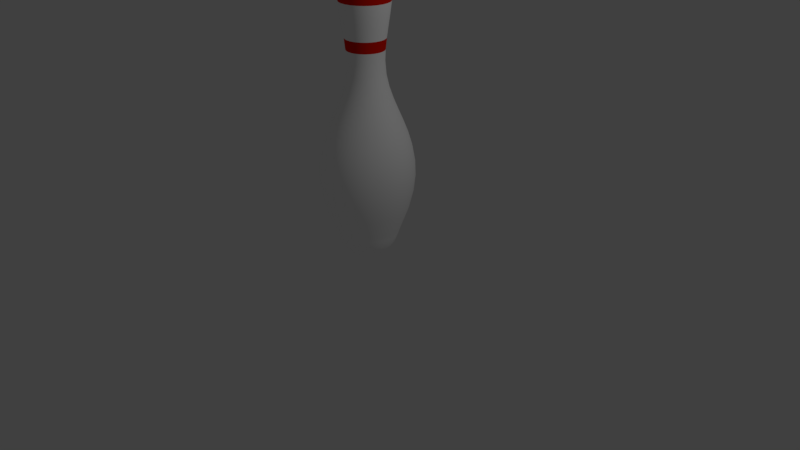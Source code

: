 # Source: BowlingPin.blend  (saved by Blender 2.78.0; exported with 4.5.12 LTS)
import bpy
from mathutils import Matrix  # noqa: F401  (used for matrix-valued properties, if any)

bpy.ops.wm.read_factory_settings(use_empty=True)
scene = bpy.context.scene
scene.name = 'Scene'

# ---- collections
col_collection_1 = bpy.data.collections.new('Collection 1'); scene.collection.children.link(col_collection_1)

# ---- materials (node trees are filled in below, after node groups)
mat_pin_stripe = bpy.data.materials.new('Pin Stripe')
mat_pin_stripe.alpha_threshold = 0.0
mat_pin_stripe.use_transparent_shadow = False
mat_pin_stripe.diffuse_color = (1.0, 1.0, 1.0, 1.0)
mat_pin_stripe.roughness = 0.5
mat_stripe = bpy.data.materials.new('Stripe')
mat_stripe.alpha_threshold = 0.0
mat_stripe.use_transparent_shadow = False
mat_stripe.diffuse_color = (0.8, 0.008822, 0.0, 1.0)
mat_stripe.roughness = 0.5

# ---- material node trees

# ---- world
world_world = bpy.data.worlds.new('World'); scene.world = world_world
world_world.color = (0.05088, 0.05088, 0.05088)
world_world.use_sun_shadow = False
world_world.sun_shadow_jitter_overblur = 0.0
world_world.cycles.sampling_method = 'MANUAL'

# ---- cameras
cam_camera = bpy.data.cameras.new('Camera')
cam_camera.clip_end = 100.0
cam_camera.lens = 35.0
cam_camera.sensor_width = 32.0
cam_camera.sensor_height = 18.0
cam_camera.ortho_scale = 7.314
cam_camera.dof.focus_distance = 0.0
cam_camera.dof.aperture_fstop = 128.0

# ---- lights
light_lamp = bpy.data.lights.new('Lamp', 'POINT')
light_lamp.transmission_factor = 0.0
light_lamp.cutoff_distance = 30.0
light_lamp.energy = 100.0
light_lamp.shadow_buffer_clip_start = 1.001
light_lamp.shadow_soft_size = 0.1
light_lamp.shadow_maximum_resolution = 0.006
light_lamp.use_absolute_resolution = True

# ---- meshes
me_mesh = bpy.data.meshes.new('Mesh')
me_mesh.from_pydata([(0.5666, -0.7749, -4.257e-07), (0.589, -0.5657, -4.331e-07), (0.5045, -0.05178, -4.525e-07), (0.3266, 0.3828, -4.659e-07), (0.2683, 1.262, -4.761e-07), (0.2072, 2.072, -5.03e-07), (0.1197, 2.121, -5.051e-07), (0.07085, -1.657, -0.01819), (0.1324, -1.644, -0.03401), (0.1855, -1.62, -0.04763), (0.2307, -1.587, -0.05923), (0.2687, -1.548, -0.069), (0.3004, -1.504, -0.07712), (0.3263, -1.458, -0.08378), (0.3472, -1.412, -0.08914), (0.3638, -1.368, -0.0934), (0.3767, -1.33, -0.09673), (0.3868, -1.298, -0.09932), (0.3947, -1.276, -0.1014), (0.4922, -1.01, -0.1264), (0.5488, -0.7749, -0.1409), (0.5705, -0.5657, -0.1465), (0.5636, -0.3784, -0.1447), (0.5342, -0.2085, -0.1372), (0.4887, -0.05178, -0.1255), (0.433, 0.09612, -0.1112), (0.3735, 0.2395, -0.0959), (0.3163, 0.3828, -0.08122), (0.2676, 0.5303, -0.06871), (0.2336, 0.6864, -0.05997), (0.2204, 0.8552, -0.0566), (0.2258, 0.9843, -0.05799), (0.2403, 1.121, -0.06171), (0.2599, 1.262, -0.06673), (0.2805, 1.403, -0.07202), (0.2981, 1.542, -0.07655), (0.3087, 1.674, -0.07927), (0.3083, 1.797, -0.07917), (0.2929, 1.906, -0.07519), (0.2583, 1.999, -0.06632), (0.2007, 2.072, -0.05152), (0.1159, 2.121, -0.02976), (0.0641, -1.657, -0.03524), (0.1198, -1.644, -0.06588), (0.1678, -1.62, -0.09226), (0.2087, -1.587, -0.1147), (0.2431, -1.548, -0.1337), (0.2718, -1.504, -0.1494), (0.2952, -1.458, -0.1623), (0.3141, -1.412, -0.1727), (0.3291, -1.368, -0.1809), (0.3409, -1.33, -0.1874), (0.35, -1.298, -0.1924), (0.3571, -1.276, -0.1963), (0.4453, -1.01, -0.2448), (0.4965, -0.7749, -0.2729), (0.5161, -0.5657, -0.2837), (0.5099, -0.3784, -0.2803), (0.4833, -0.2085, -0.2657), (0.4421, -0.05178, -0.243), (0.3918, 0.09612, -0.2154), (0.3379, 0.2395, -0.1858), (0.2862, 0.3828, -0.1573), (0.2421, 0.5303, -0.1331), (0.2113, 0.6864, -0.1162), (0.1994, 0.8552, -0.1096), (0.2043, 0.9843, -0.1123), (0.2174, 1.121, -0.1195), (0.2351, 1.262, -0.1293), (0.2538, 1.403, -0.1395), (0.2697, 1.542, -0.1483), (0.2793, 1.674, -0.1536), (0.279, 1.797, -0.1534), (0.265, 1.906, -0.1457), (0.2337, 1.999, -0.1285), (0.1816, 2.072, -0.09981), (0.1049, 2.121, -0.05765), (0.05333, -1.657, -0.05008), (0.09968, -1.644, -0.09361), (0.1396, -1.62, -0.1311), (0.1736, -1.587, -0.163), (0.2023, -1.548, -0.1899), (0.2261, -1.504, -0.2123), (0.2456, -1.458, -0.2306), (0.2613, -1.412, -0.2454), (0.2738, -1.368, -0.2571), (0.2835, -1.33, -0.2663), (0.2911, -1.298, -0.2734), (0.2971, -1.276, -0.279), (0.3705, -1.01, -0.3479), (0.413, -0.7749, -0.3878), (0.4293, -0.5657, -0.4032), (0.4241, -0.3784, -0.3983), (0.4021, -0.2085, -0.3776), (0.3678, -0.05178, -0.3454), (0.3259, 0.09612, -0.306), (0.2811, 0.2395, -0.264), (0.2381, 0.3828, -0.2236), (0.2014, 0.5303, -0.1891), (0.1758, 0.6864, -0.1651), (0.1659, 0.8552, -0.1558), (0.17, 0.9843, -0.1596), (0.1809, 1.121, -0.1699), (0.1956, 1.262, -0.1837), (0.2111, 1.403, -0.1983), (0.2244, 1.542, -0.2107), (0.2324, 1.674, -0.2182), (0.2321, 1.797, -0.2179), (0.2204, 1.906, -0.207), (0.1944, 1.999, -0.1826), (0.151, 2.072, -0.1418), (0.08723, 2.121, -0.08192), (0.0392, -1.657, -0.06176), (0.07327, -1.644, -0.1155), (0.1026, -1.62, -0.1617), (0.1276, -1.587, -0.2011), (0.1487, -1.548, -0.2343), (0.1662, -1.504, -0.2618), (0.1805, -1.458, -0.2844), (0.1921, -1.412, -0.3026), (0.2012, -1.368, -0.3171), (0.2084, -1.33, -0.3284), (0.214, -1.298, -0.3372), (0.2184, -1.276, -0.3441), (0.2723, -1.01, -0.4291), (0.3036, -0.7749, -0.4784), (0.3156, -0.5657, -0.4973), (0.3118, -0.3784, -0.4913), (0.2955, -0.2085, -0.4657), (0.2703, -0.05178, -0.426), (0.2396, 0.09612, -0.3775), (0.2066, 0.2395, -0.3256), (0.175, 0.3828, -0.2757), (0.148, 0.5303, -0.2333), (0.1292, 0.6864, -0.2036), (0.1219, 0.8552, -0.1921), (0.1249, 0.9843, -0.1969), (0.133, 1.121, -0.2095), (0.1438, 1.262, -0.2266), (0.1552, 1.403, -0.2445), (0.1649, 1.542, -0.2599), (0.1708, 1.674, -0.2691), (0.1706, 1.797, -0.2688), (0.162, 1.906, -0.2553), (0.1429, 1.999, -0.2252), (0.111, 2.072, -0.1749), (0.06412, 2.121, -0.101), (0.02261, -1.657, -0.06957), (0.04226, -1.644, -0.1301), (0.05918, -1.62, -0.1821), (0.0736, -1.587, -0.2265), (0.08574, -1.548, -0.2639), (0.09583, -1.504, -0.2949), (0.1041, -1.458, -0.3204), (0.1108, -1.412, -0.3409), (0.1161, -1.368, -0.3572), (0.1202, -1.33, -0.3699), (0.1234, -1.298, -0.3798), (0.1259, -1.276, -0.3876), (0.157, -1.01, -0.4833), (0.1751, -0.7749, -0.5388), (0.182, -0.5657, -0.5601), (0.1798, -0.3784, -0.5534), (0.1704, -0.2085, -0.5246), (0.1559, -0.05178, -0.4798), (0.1382, 0.09612, -0.4252), (0.1192, 0.2395, -0.3668), (0.1009, 0.3828, -0.3106), (0.08538, 0.5303, -0.2628), (0.07452, 0.6864, -0.2294), (0.07032, 0.8552, -0.2164), (0.07205, 0.9843, -0.2218), (0.07668, 1.121, -0.236), (0.08292, 1.262, -0.2552), (0.08949, 1.403, -0.2754), (0.09511, 1.542, -0.2927), (0.0985, 1.674, -0.3032), (0.09837, 1.797, -0.3027), (0.09343, 1.906, -0.2876), (0.08241, 1.999, -0.2536), (0.06402, 2.072, -0.197), (0.03698, 2.121, -0.1138), (0.004593, -1.657, -0.07301), (0.008586, -1.644, -0.1365), (0.01202, -1.62, -0.1911), (0.01495, -1.587, -0.2377), (0.01742, -1.548, -0.2769), (0.01947, -1.504, -0.3095), (0.02115, -1.458, -0.3362), (0.02251, -1.412, -0.3577), (0.02358, -1.368, -0.3748), (0.02442, -1.33, -0.3882), (0.02508, -1.298, -0.3986), (0.02559, -1.276, -0.4067), (0.03191, -1.01, -0.5072), (0.03557, -0.7749, -0.5654), (0.03698, -0.5657, -0.5878), (0.03653, -0.3784, -0.5807), (0.03463, -0.2085, -0.5505), (0.03168, -0.05178, -0.5035), (0.02807, 0.09612, -0.4462), (0.02421, 0.2395, -0.3849), (0.02051, 0.3828, -0.3259), (0.01735, 0.5303, -0.2757), (0.01514, 0.6864, -0.2407), (0.01429, 0.8552, -0.2271), (0.01464, 0.9843, -0.2327), (0.01558, 1.121, -0.2476), (0.01685, 1.262, -0.2678), (0.01818, 1.403, -0.289), (0.01933, 1.542, -0.3072), (0.02001, 1.674, -0.3181), (0.01999, 1.797, -0.3177), (0.01898, 1.906, -0.3018), (0.01675, 1.999, -0.2662), (0.01301, 2.072, -0.2068), (0.007514, 2.121, -0.1194), (-3.459e-08, -1.656, 2.531e-07), (-0.01371, -1.657, -0.07186), (-0.02562, -1.644, -0.1343), (-0.03588, -1.62, -0.1881), (-0.04463, -1.587, -0.234), (-0.05199, -1.548, -0.2725), (-0.05811, -1.504, -0.3046), (-0.06312, -1.458, -0.3309), (-0.06717, -1.412, -0.3521), (-0.07037, -1.368, -0.3689), (-0.07289, -1.33, -0.3821), (-0.07484, -1.298, -0.3923), (-0.07637, -1.276, -0.4003), (-0.09523, -1.01, -0.4992), (-0.1062, -0.7749, -0.5565), (-0.1104, -0.5657, -0.5785), (-0.109, -0.3784, -0.5715), (-0.1034, -0.2085, -0.5418), (-0.09454, -0.05178, -0.4956), (-0.08377, 0.09612, -0.4391), (-0.07226, 0.2395, -0.3788), (-0.06119, 0.3828, -0.3208), (-0.05177, 0.5303, -0.2714), (-0.04519, 0.6864, -0.2369), (-0.04264, 0.8552, -0.2235), (-0.04369, 0.9843, -0.229), (-0.0465, 1.121, -0.2437), (-0.05028, 1.262, -0.2636), (-0.05427, 1.403, -0.2845), (-0.05768, 1.542, -0.3023), (-0.05973, 1.674, -0.3131), (-0.05965, 1.797, -0.3127), (-0.05666, 1.906, -0.297), (-0.04997, 1.999, -0.262), (-0.03882, 2.072, -0.2035), (-0.02242, 2.121, -0.1175), (-0.03115, -1.657, -0.06619), (-0.05822, -1.644, -0.1237), (-0.08154, -1.62, -0.1733), (-0.1014, -1.587, -0.2155), (-0.1181, -1.548, -0.2511), (-0.132, -1.504, -0.2806), (-0.1434, -1.458, -0.3048), (-0.1526, -1.412, -0.3243), (-0.1599, -1.368, -0.3398), (-0.1656, -1.33, -0.3519), (-0.1701, -1.298, -0.3614), (-0.1735, -1.276, -0.3688), (-0.2164, -1.01, -0.4598), (-0.2412, -0.7749, -0.5126), (-0.2508, -0.5657, -0.5329), (-0.2477, -0.3784, -0.5265), (-0.2348, -0.2085, -0.4991), (-0.2148, -0.05178, -0.4565), (-0.1904, 0.09612, -0.4045), (-0.1642, 0.2395, -0.3489), (-0.139, 0.3828, -0.2955), (-0.1176, 0.5303, -0.25), (-0.1027, 0.6864, -0.2182), (-0.0969, 0.8552, -0.2059), (-0.09928, 0.9843, -0.211), (-0.1057, 1.121, -0.2245), (-0.1143, 1.262, -0.2428), (-0.1233, 1.403, -0.262), (-0.1311, 1.542, -0.2785), (-0.1357, 1.674, -0.2884), (-0.1355, 1.797, -0.288), (-0.1287, 1.906, -0.2736), (-0.1136, 1.999, -0.2413), (-0.08821, 2.072, -0.1875), (-0.05095, 2.121, -0.1083), (-0.04663, -1.657, -0.05636), (-0.08716, -1.644, -0.1054), (-0.1221, -1.62, -0.1476), (-0.1518, -1.587, -0.1835), (-0.1769, -1.548, -0.2138), (-0.1977, -1.504, -0.239), (-0.2147, -1.458, -0.2596), (-0.2285, -1.412, -0.2762), (-0.2394, -1.368, -0.2894), (-0.2479, -1.33, -0.2997), (-0.2546, -1.298, -0.3077), (-0.2598, -1.276, -0.314), (-0.3239, -1.01, -0.3916), (-0.3611, -0.7749, -0.4365), (-0.3754, -0.5657, -0.4538), (-0.3709, -0.3784, -0.4483), (-0.3516, -0.2085, -0.425), (-0.3216, -0.05178, -0.3887), (-0.285, 0.09612, -0.3445), (-0.2458, 0.2395, -0.2971), (-0.2082, 0.3828, -0.2516), (-0.1761, 0.5303, -0.2129), (-0.1537, 0.6864, -0.1858), (-0.1451, 0.8552, -0.1753), (-0.1486, 0.9843, -0.1797), (-0.1582, 1.121, -0.1912), (-0.171, 1.262, -0.2068), (-0.1846, 1.403, -0.2231), (-0.1962, 1.542, -0.2372), (-0.2032, 1.674, -0.2456), (-0.2029, 1.797, -0.2453), (-0.1927, 1.906, -0.233), (-0.17, 1.999, -0.2055), (-0.1321, 2.072, -0.1596), (-0.07628, 2.121, -0.09221), (-3.459e-08, 2.144, -5.069e-07), (-0.05918, -1.657, -0.043), (-0.1106, -1.644, -0.08038), (-0.1549, -1.62, -0.1126), (-0.1927, -1.587, -0.14), (-0.2245, -1.548, -0.1631), (-0.2509, -1.504, -0.1823), (-0.2725, -1.458, -0.198), (-0.29, -1.412, -0.2107), (-0.3038, -1.368, -0.2207), (-0.3147, -1.33, -0.2286), (-0.3231, -1.298, -0.2348), (-0.3297, -1.276, -0.2395), (-0.4111, -1.01, -0.2987), (-0.4584, -0.7749, -0.333), (-0.4765, -0.5657, -0.3462), (-0.4707, -0.3784, -0.342), (-0.4462, -0.2085, -0.3242), (-0.4082, -0.05178, -0.2965), (-0.3617, 0.09612, -0.2628), (-0.312, 0.2395, -0.2267), (-0.2642, 0.3828, -0.192), (-0.2235, 0.5303, -0.1624), (-0.1951, 0.6864, -0.1417), (-0.1841, 0.8552, -0.1338), (-0.1886, 0.9843, -0.137), (-0.2007, 1.121, -0.1459), (-0.2171, 1.262, -0.1577), (-0.2343, 1.403, -0.1702), (-0.249, 1.542, -0.1809), (-0.2579, 1.674, -0.1874), (-0.2575, 1.797, -0.1871), (-0.2446, 1.906, -0.1777), (-0.2158, 1.999, -0.1568), (-0.1676, 2.072, -0.1218), (-0.09681, 2.121, -0.07034), (-0.06801, -1.657, -0.02693), (-0.1271, -1.644, -0.05034), (-0.1781, -1.62, -0.0705), (-0.2214, -1.587, -0.08768), (-0.258, -1.548, -0.1021), (-0.2883, -1.504, -0.1142), (-0.3132, -1.458, -0.124), (-0.3333, -1.412, -0.1319), (-0.3492, -1.368, -0.1383), (-0.3617, -1.33, -0.1432), (-0.3713, -1.298, -0.147), (-0.3789, -1.276, -0.15), (-0.4725, -1.01, -0.1871), (-0.5268, -0.7749, -0.2086), (-0.5476, -0.5657, -0.2168), (-0.541, -0.3784, -0.2142), (-0.5128, -0.2085, -0.203), (-0.4691, -0.05178, -0.1857), (-0.4157, 0.09612, -0.1646), (-0.3585, 0.2395, -0.142), (-0.3036, 0.3828, -0.1202), (-0.2569, 0.5303, -0.1017), (-0.2242, 0.6864, -0.08878), (-0.2116, 0.8552, -0.08377), (-0.2168, 0.9843, -0.08583), (-0.2307, 1.121, -0.09134), (-0.2495, 1.262, -0.09878), (-0.2693, 1.403, -0.1066), (-0.2862, 1.542, -0.1133), (-0.2964, 1.674, -0.1173), (-0.296, 1.797, -0.1172), (-0.2811, 1.906, -0.1113), (-0.248, 1.999, -0.09818), (-0.1926, 2.072, -0.07627), (-0.1113, 2.121, -0.04405), (-0.07258, -1.657, -0.009168), (-0.1357, -1.644, -0.01714), (-0.19, -1.62, -0.024), (-0.2363, -1.587, -0.02985), (-0.2753, -1.548, -0.03478), (-0.3077, -1.504, -0.03887), (-0.3342, -1.458, -0.04222), (-0.3556, -1.412, -0.04492), (-0.3726, -1.368, -0.04707), (-0.3859, -1.33, -0.04875), (-0.3962, -1.298, -0.05005), (-0.4043, -1.276, -0.05108), (-0.5042, -1.01, -0.06369), (-0.5621, -0.7749, -0.07101), (-0.5843, -0.5657, -0.07382), (-0.5773, -0.3784, -0.07292), (-0.5472, -0.2085, -0.06913), (-0.5005, -0.05178, -0.06323), (-0.4435, 0.09612, -0.05603), (-0.3826, 0.2395, -0.04833), (-0.324, 0.3828, -0.04093), (-0.2741, 0.5303, -0.03463), (-0.2393, 0.6864, -0.03022), (-0.2258, 0.8552, -0.02852), (-0.2313, 0.9843, -0.02922), (-0.2462, 1.121, -0.0311), (-0.2662, 1.262, -0.03363), (-0.2873, 1.403, -0.0363), (-0.3054, 1.542, -0.03858), (-0.3162, 1.674, -0.03995), (-0.3158, 1.797, -0.0399), (-0.3, 1.906, -0.0379), (-0.2646, 1.999, -0.03343), (-0.2055, 2.072, -0.02597), (-0.1187, 2.121, -0.015), (-0.07258, -1.657, 0.009169), (-0.1357, -1.644, 0.01714), (-0.19, -1.62, 0.024), (-0.2363, -1.587, 0.02985), (-0.2753, -1.548, 0.03478), (-0.3077, -1.504, 0.03887), (-0.3342, -1.458, 0.04222), (-0.3556, -1.412, 0.04493), (-0.3726, -1.368, 0.04707), (-0.3859, -1.33, 0.04875), (-0.3962, -1.298, 0.05006), (-0.4043, -1.276, 0.05108), (-0.5042, -1.01, 0.0637), (-0.5621, -0.7749, 0.07101), (-0.5843, -0.5657, 0.07382), (-0.5773, -0.3784, 0.07293), (-0.5472, -0.2085, 0.06913), (-0.5005, -0.05178, 0.06323), (-0.4435, 0.09612, 0.05603), (-0.3826, 0.2395, 0.04833), (-0.324, 0.3828, 0.04093), (-0.2741, 0.5303, 0.03463), (-0.2393, 0.6864, 0.03023), (-0.2258, 0.8552, 0.02852), (-0.2313, 0.9843, 0.02922), (-0.2462, 1.121, 0.0311), (-0.2662, 1.262, 0.03363), (-0.2873, 1.403, 0.0363), (-0.3054, 1.542, 0.03858), (-0.3162, 1.674, 0.03995), (-0.3158, 1.797, 0.0399), (-0.3, 1.906, 0.0379), (-0.2646, 1.999, 0.03343), (-0.2055, 2.072, 0.02597), (-0.1187, 2.121, 0.015), (-0.06801, -1.657, 0.02693), (-0.1271, -1.644, 0.05034), (-0.1781, -1.62, 0.0705), (-0.2214, -1.587, 0.08768), (-0.258, -1.548, 0.1021), (-0.2883, -1.504, 0.1142), (-0.3132, -1.458, 0.124), (-0.3333, -1.412, 0.132), (-0.3492, -1.368, 0.1383), (-0.3617, -1.33, 0.1432), (-0.3713, -1.298, 0.147), (-0.3789, -1.276, 0.15), (-0.4725, -1.01, 0.1871), (-0.5268, -0.7749, 0.2086), (-0.5476, -0.5657, 0.2168), (-0.541, -0.3784, 0.2142), (-0.5128, -0.2085, 0.203), (-0.4691, -0.05178, 0.1857), (-0.4157, 0.09612, 0.1646), (-0.3585, 0.2395, 0.142), (-0.3036, 0.3828, 0.1202), (-0.2569, 0.5303, 0.1017), (-0.2242, 0.6864, 0.08878), (-0.2116, 0.8552, 0.08377), (-0.2168, 0.9843, 0.08583), (-0.2307, 1.121, 0.09135), (-0.2495, 1.262, 0.09878), (-0.2693, 1.403, 0.1066), (-0.2862, 1.542, 0.1133), (-0.2964, 1.674, 0.1173), (-0.296, 1.797, 0.1172), (-0.2811, 1.906, 0.1113), (-0.248, 1.999, 0.09818), (-0.1926, 2.072, 0.07627), (-0.1113, 2.121, 0.04405), (-0.05918, -1.657, 0.043), (-0.1106, -1.644, 0.08038), (-0.1549, -1.62, 0.1126), (-0.1927, -1.587, 0.14), (-0.2245, -1.548, 0.1631), (-0.2509, -1.504, 0.1823), (-0.2725, -1.458, 0.198), (-0.29, -1.412, 0.2107), (-0.3038, -1.368, 0.2208), (-0.3147, -1.33, 0.2286), (-0.3231, -1.298, 0.2348), (-0.3297, -1.276, 0.2396), (-0.4111, -1.01, 0.2987), (-0.4584, -0.7749, 0.333), (-0.4765, -0.5657, 0.3462), (-0.4707, -0.3784, 0.342), (-0.4462, -0.2085, 0.3242), (-0.4082, -0.05178, 0.2965), (-0.3617, 0.09612, 0.2628), (-0.312, 0.2395, 0.2267), (-0.2642, 0.3828, 0.192), (-0.2235, 0.5303, 0.1624), (-0.1951, 0.6864, 0.1417), (-0.1841, 0.8552, 0.1338), (-0.1886, 0.9843, 0.1371), (-0.2007, 1.121, 0.1459), (-0.2171, 1.262, 0.1577), (-0.2343, 1.403, 0.1702), (-0.249, 1.542, 0.1809), (-0.2579, 1.674, 0.1874), (-0.2575, 1.797, 0.1871), (-0.2446, 1.906, 0.1777), (-0.2158, 1.999, 0.1568), (-0.1676, 2.072, 0.1218), (-0.09681, 2.121, 0.07034), (-0.04663, -1.657, 0.05636), (-0.08716, -1.644, 0.1054), (-0.1221, -1.62, 0.1476), (-0.1518, -1.587, 0.1835), (-0.1769, -1.548, 0.2138), (-0.1977, -1.504, 0.239), (-0.2147, -1.458, 0.2596), (-0.2285, -1.412, 0.2762), (-0.2394, -1.368, 0.2894), (-0.2479, -1.33, 0.2997), (-0.2546, -1.298, 0.3077), (-0.2598, -1.276, 0.314), (-0.3239, -1.01, 0.3916), (-0.3611, -0.7749, 0.4365), (-0.3754, -0.5657, 0.4538), (-0.3709, -0.3784, 0.4483), (-0.3516, -0.2085, 0.425), (-0.3216, -0.05178, 0.3887), (-0.285, 0.09612, 0.3445), (-0.2458, 0.2395, 0.2971), (-0.2082, 0.3828, 0.2516), (-0.1761, 0.5303, 0.2129), (-0.1537, 0.6864, 0.1858), (-0.1451, 0.8552, 0.1753), (-0.1486, 0.9843, 0.1797), (-0.1582, 1.121, 0.1912), (-0.171, 1.262, 0.2068), (-0.1846, 1.403, 0.2231), (-0.1962, 1.542, 0.2372), (-0.2032, 1.674, 0.2456), (-0.2029, 1.797, 0.2453), (-0.1927, 1.906, 0.233), (-0.17, 1.999, 0.2055), (-0.1321, 2.072, 0.1596), (-0.07628, 2.121, 0.09221), (-0.03115, -1.657, 0.06619), (-0.05822, -1.644, 0.1237), (-0.08154, -1.62, 0.1733), (-0.1014, -1.587, 0.2155), (-0.1181, -1.548, 0.2511), (-0.132, -1.504, 0.2806), (-0.1434, -1.458, 0.3048), (-0.1526, -1.412, 0.3243), (-0.1599, -1.368, 0.3398), (-0.1656, -1.33, 0.3519), (-0.17, -1.298, 0.3614), (-0.1735, -1.276, 0.3688), (-0.2164, -1.01, 0.4598), (-0.2412, -0.7749, 0.5126), (-0.2508, -0.5657, 0.5329), (-0.2477, -0.3784, 0.5265), (-0.2348, -0.2085, 0.4991), (-0.2148, -0.05178, 0.4565), (-0.1904, 0.09612, 0.4045), (-0.1642, 0.2395, 0.3489), (-0.139, 0.3828, 0.2955), (-0.1176, 0.5303, 0.25), (-0.1027, 0.6864, 0.2182), (-0.09689, 0.8552, 0.2059), (-0.09928, 0.9843, 0.211), (-0.1057, 1.121, 0.2245), (-0.1143, 1.262, 0.2428), (-0.1233, 1.403, 0.262), (-0.1311, 1.542, 0.2785), (-0.1357, 1.674, 0.2884), (-0.1355, 1.797, 0.288), (-0.1287, 1.906, 0.2736), (-0.1136, 1.999, 0.2413), (-0.08821, 2.072, 0.1875), (-0.05095, 2.121, 0.1083), (-0.01371, -1.657, 0.07186), (-0.02562, -1.644, 0.1343), (-0.03588, -1.62, 0.1881), (-0.04463, -1.587, 0.234), (-0.05199, -1.548, 0.2726), (-0.05811, -1.504, 0.3046), (-0.06312, -1.458, 0.3309), (-0.06716, -1.412, 0.3521), (-0.07037, -1.368, 0.3689), (-0.07288, -1.33, 0.3821), (-0.07484, -1.298, 0.3923), (-0.07637, -1.276, 0.4003), (-0.09523, -1.01, 0.4992), (-0.1062, -0.7749, 0.5565), (-0.1104, -0.5657, 0.5785), (-0.109, -0.3784, 0.5715), (-0.1034, -0.2085, 0.5418), (-0.09454, -0.05178, 0.4956), (-0.08377, 0.09612, 0.4391), (-0.07226, 0.2395, 0.3788), (-0.06119, 0.3828, 0.3208), (-0.05177, 0.5303, 0.2714), (-0.04519, 0.6864, 0.2369), (-0.04264, 0.8552, 0.2235), (-0.04369, 0.9843, 0.229), (-0.0465, 1.121, 0.2437), (-0.05028, 1.262, 0.2636), (-0.05427, 1.403, 0.2845), (-0.05768, 1.542, 0.3023), (-0.05973, 1.674, 0.3131), (-0.05965, 1.797, 0.3127), (-0.05666, 1.906, 0.297), (-0.04997, 1.999, 0.262), (-0.03882, 2.072, 0.2035), (-0.02242, 2.121, 0.1175), (0.004593, -1.657, 0.07301), (0.008586, -1.644, 0.1365), (0.01202, -1.62, 0.1911), (0.01496, -1.587, 0.2377), (0.01742, -1.548, 0.2769), (0.01947, -1.504, 0.3095), (0.02115, -1.458, 0.3362), (0.02251, -1.412, 0.3577), (0.02358, -1.368, 0.3748), (0.02442, -1.33, 0.3882), (0.02508, -1.298, 0.3986), (0.02559, -1.276, 0.4067), (0.03191, -1.01, 0.5072), (0.03557, -0.7749, 0.5654), (0.03698, -0.5657, 0.5878), (0.03653, -0.3784, 0.5807), (0.03463, -0.2085, 0.5505), (0.03168, -0.05178, 0.5035), (0.02807, 0.09612, 0.4462), (0.02421, 0.2395, 0.3849), (0.02051, 0.3828, 0.3259), (0.01735, 0.5303, 0.2757), (0.01514, 0.6864, 0.2407), (0.01429, 0.8552, 0.2271), (0.01464, 0.9843, 0.2327), (0.01558, 1.121, 0.2476), (0.01685, 1.262, 0.2678), (0.01818, 1.403, 0.289), (0.01933, 1.542, 0.3072), (0.02002, 1.674, 0.3181), (0.01999, 1.797, 0.3177), (0.01899, 1.906, 0.3018), (0.01675, 1.999, 0.2662), (0.01301, 2.072, 0.2068), (0.007514, 2.121, 0.1194), (0.02261, -1.657, 0.06957), (0.04226, -1.644, 0.1301), (0.05918, -1.62, 0.1821), (0.0736, -1.587, 0.2265), (0.08574, -1.548, 0.2639), (0.09583, -1.504, 0.2949), (0.1041, -1.458, 0.3204), (0.1108, -1.412, 0.3409), (0.1161, -1.368, 0.3572), (0.1202, -1.33, 0.3699), (0.1234, -1.298, 0.3798), (0.1259, -1.276, 0.3876), (0.157, -1.01, 0.4833), (0.1751, -0.7749, 0.5388), (0.182, -0.5657, 0.5601), (0.1798, -0.3784, 0.5534), (0.1704, -0.2085, 0.5246), (0.1559, -0.05178, 0.4798), (0.1382, 0.09612, 0.4252), (0.1192, 0.2395, 0.3668), (0.1009, 0.3828, 0.3106), (0.08538, 0.5303, 0.2628), (0.07452, 0.6864, 0.2294), (0.07032, 0.8552, 0.2164), (0.07205, 0.9843, 0.2218), (0.07668, 1.121, 0.236), (0.08292, 1.262, 0.2552), (0.08949, 1.403, 0.2754), (0.09512, 1.542, 0.2927), (0.0985, 1.674, 0.3032), (0.09837, 1.797, 0.3027), (0.09343, 1.906, 0.2876), (0.08241, 1.999, 0.2536), (0.06402, 2.072, 0.197), (0.03698, 2.121, 0.1138), (0.0392, -1.657, 0.06176), (0.07327, -1.644, 0.1155), (0.1026, -1.62, 0.1617), (0.1276, -1.587, 0.2011), (0.1487, -1.548, 0.2343), (0.1662, -1.504, 0.2618), (0.1805, -1.458, 0.2844), (0.1921, -1.412, 0.3026), (0.2012, -1.368, 0.3171), (0.2084, -1.33, 0.3284), (0.214, -1.298, 0.3372), (0.2184, -1.276, 0.3441), (0.2723, -1.01, 0.4291), (0.3036, -0.7749, 0.4784), (0.3156, -0.5657, 0.4973), (0.3118, -0.3784, 0.4913), (0.2955, -0.2085, 0.4657), (0.2703, -0.05178, 0.426), (0.2396, 0.09612, 0.3775), (0.2066, 0.2395, 0.3256), (0.175, 0.3828, 0.2757), (0.148, 0.5303, 0.2333), (0.1292, 0.6864, 0.2036), (0.1219, 0.8552, 0.1921), (0.1249, 0.9843, 0.1969), (0.133, 1.121, 0.2095), (0.1438, 1.262, 0.2266), (0.1552, 1.403, 0.2445), (0.1649, 1.542, 0.2599), (0.1708, 1.674, 0.2691), (0.1706, 1.797, 0.2688), (0.162, 1.906, 0.2553), (0.1429, 1.999, 0.2252), (0.111, 2.072, 0.1749), (0.06412, 2.121, 0.101), (0.05333, -1.657, 0.05008), (0.09968, -1.644, 0.09361), (0.1396, -1.62, 0.1311), (0.1736, -1.587, 0.163), (0.2023, -1.548, 0.1899), (0.2261, -1.504, 0.2123), (0.2456, -1.458, 0.2306), (0.2613, -1.412, 0.2454), (0.2738, -1.368, 0.2571), (0.2835, -1.33, 0.2663), (0.2911, -1.298, 0.2734), (0.2971, -1.276, 0.279), (0.3705, -1.01, 0.3479), (0.413, -0.7749, 0.3878), (0.4293, -0.5657, 0.4032), (0.4241, -0.3784, 0.3983), (0.4021, -0.2085, 0.3776), (0.3678, -0.05178, 0.3454), (0.3259, 0.09612, 0.306), (0.2811, 0.2395, 0.264), (0.2381, 0.3828, 0.2236), (0.2014, 0.5303, 0.1891), (0.1758, 0.6864, 0.1651), (0.1659, 0.8552, 0.1558), (0.17, 0.9843, 0.1596), (0.1809, 1.121, 0.1699), (0.1956, 1.262, 0.1837), (0.2111, 1.403, 0.1982), (0.2244, 1.542, 0.2107), (0.2324, 1.674, 0.2182), (0.2321, 1.797, 0.2179), (0.2204, 1.906, 0.207), (0.1944, 1.999, 0.1826), (0.151, 2.072, 0.1418), (0.08723, 2.121, 0.08192), (0.0641, -1.657, 0.03524), (0.1198, -1.644, 0.06588), (0.1678, -1.62, 0.09226), (0.2087, -1.587, 0.1147), (0.2431, -1.548, 0.1337), (0.2718, -1.504, 0.1494), (0.2952, -1.458, 0.1623), (0.3141, -1.412, 0.1727), (0.3291, -1.368, 0.1809), (0.3409, -1.33, 0.1874), (0.35, -1.298, 0.1924), (0.3571, -1.276, 0.1963), (0.4453, -1.01, 0.2448), (0.4965, -0.7749, 0.2729), (0.5161, -0.5657, 0.2837), (0.5099, -0.3784, 0.2803), (0.4833, -0.2085, 0.2657), (0.4421, -0.05178, 0.243), (0.3918, 0.09612, 0.2154), (0.3379, 0.2395, 0.1858), (0.2862, 0.3828, 0.1573), (0.2421, 0.5303, 0.1331), (0.2113, 0.6864, 0.1162), (0.1994, 0.8552, 0.1096), (0.2043, 0.9843, 0.1123), (0.2174, 1.121, 0.1195), (0.2351, 1.262, 0.1293), (0.2538, 1.403, 0.1395), (0.2697, 1.542, 0.1483), (0.2793, 1.674, 0.1536), (0.279, 1.797, 0.1534), (0.265, 1.906, 0.1457), (0.2337, 1.999, 0.1285), (0.1816, 2.072, 0.09981), (0.1049, 2.121, 0.05765), (0.07085, -1.657, 0.01819), (0.1324, -1.644, 0.03401), (0.1855, -1.62, 0.04763), (0.2307, -1.587, 0.05923), (0.2687, -1.548, 0.069), (0.3004, -1.504, 0.07712), (0.3263, -1.458, 0.08377), (0.3472, -1.412, 0.08914), (0.3638, -1.368, 0.0934), (0.3767, -1.33, 0.09673), (0.3868, -1.298, 0.09932), (0.3947, -1.276, 0.1014), (0.4922, -1.01, 0.1264), (0.5488, -0.7749, 0.1409), (0.5705, -0.5657, 0.1465), (0.5636, -0.3784, 0.1447), (0.5342, -0.2085, 0.1372), (0.4887, -0.05178, 0.1255), (0.433, 0.09612, 0.1112), (0.3735, 0.2395, 0.0959), (0.3163, 0.3828, 0.08121), (0.2676, 0.5303, 0.06871), (0.2336, 0.6864, 0.05997), (0.2204, 0.8552, 0.05659), (0.2258, 0.9843, 0.05798), (0.2403, 1.121, 0.06171), (0.2599, 1.262, 0.06673), (0.2805, 1.403, 0.07202), (0.2981, 1.542, 0.07655), (0.3087, 1.674, 0.07927), (0.3083, 1.797, 0.07916), (0.2929, 1.906, 0.07519), (0.2583, 1.999, 0.06632), (0.2007, 2.072, 0.05152), (0.1159, 2.121, 0.02976), (0.07315, -1.657, 2.68e-07), (0.1367, -1.644, 5.937e-08), (0.1915, -1.62, -3.004e-08), (0.2382, -1.587, -8.964e-08), (0.2775, -1.548, -3.132e-07), (0.3101, -1.504, -1.492e-07), (0.3369, -1.458, -8.943e-07), (0.3584, -1.412, -1.043e-06), (0.3756, -1.368, -7.155e-07), (0.389, -1.33, -8.794e-07), (0.3994, -1.298, -1.192e-06), (0.4075, -1.276, -5.963e-07), (0.5082, -1.01, -9.539e-07), (0.5818, -0.3784, -7.9e-07), (0.5516, -0.2085, -1.028e-06), (0.4471, 0.09612, -7.751e-07), (0.3856, 0.2395, -6.41e-07), (0.2763, 0.5303, -4.324e-07), (0.2412, 0.6864, -8.049e-07), (0.2276, 0.8552, -7.453e-07), (0.2332, 0.9843, -7.453e-07), (0.2481, 1.121, -5.218e-07), (0.2896, 1.403, -5.665e-07), (0.3078, 1.542, -8.198e-07), (0.3188, 1.674, -1.043e-06), (0.3183, 1.797, -8.943e-07), (0.3024, 1.906, -7.751e-07), (0.2667, 1.999, -7.155e-07)], [], [(869, 31, 32, 870), (860, 18, 19, 861), (870, 32, 33, 4), (861, 19, 20, 0), (217, 7, 849), (4, 33, 34, 871), (0, 20, 21, 1), (849, 7, 8, 850), (871, 34, 35, 872), (1, 21, 22, 862), (850, 8, 9, 851), (872, 35, 36, 873), (862, 22, 23, 863), (851, 9, 10, 852), (873, 36, 37, 874), (863, 23, 24, 2), (852, 10, 11, 853), (874, 37, 38, 875), (2, 24, 25, 864), (853, 11, 12, 854), (875, 38, 39, 876), (864, 25, 26, 865), (854, 12, 13, 855), (876, 39, 40, 5), (865, 26, 27, 3), (855, 13, 14, 856), (5, 40, 41, 6), (3, 27, 28, 866), (856, 14, 15, 857), (6, 41, 323), (866, 28, 29, 867), (857, 15, 16, 858), (867, 29, 30, 868), (858, 16, 17, 859), (868, 30, 31, 869), (859, 17, 18, 860), (22, 57, 58, 23), (9, 44, 45, 10), (36, 71, 72, 37), (23, 58, 59, 24), (10, 45, 46, 11), (37, 72, 73, 38), (24, 59, 60, 25), (11, 46, 47, 12), (38, 73, 74, 39), (25, 60, 61, 26), (12, 47, 48, 13), (39, 74, 75, 40), (26, 61, 62, 27), (13, 48, 49, 14), (40, 75, 76, 41), (27, 62, 63, 28), (14, 49, 50, 15), (41, 76, 323), (28, 63, 64, 29), (15, 50, 51, 16), (29, 64, 65, 30), (16, 51, 52, 17), (30, 65, 66, 31), (17, 52, 53, 18), (31, 66, 67, 32), (18, 53, 54, 19), (32, 67, 68, 33), (19, 54, 55, 20), (217, 42, 7), (33, 68, 69, 34), (20, 55, 56, 21), (7, 42, 43, 8), (34, 69, 70, 35), (21, 56, 57, 22), (8, 43, 44, 9), (35, 70, 71, 36), (51, 86, 87, 52), (65, 100, 101, 66), (52, 87, 88, 53), (66, 101, 102, 67), (53, 88, 89, 54), (67, 102, 103, 68), (54, 89, 90, 55), (217, 77, 42), (68, 103, 104, 69), (55, 90, 91, 56), (42, 77, 78, 43), (69, 104, 105, 70), (56, 91, 92, 57), (43, 78, 79, 44), (70, 105, 106, 71), (57, 92, 93, 58), (44, 79, 80, 45), (71, 106, 107, 72), (58, 93, 94, 59), (45, 80, 81, 46), (72, 107, 108, 73), (59, 94, 95, 60), (46, 81, 82, 47), (73, 108, 109, 74), (60, 95, 96, 61), (47, 82, 83, 48), (74, 109, 110, 75), (61, 96, 97, 62), (48, 83, 84, 49), (75, 110, 111, 76), (62, 97, 98, 63), (49, 84, 85, 50), (76, 111, 323), (63, 98, 99, 64), (50, 85, 86, 51), (64, 99, 100, 65), (80, 115, 116, 81), (107, 142, 143, 108), (94, 129, 130, 95), (81, 116, 117, 82), (108, 143, 144, 109), (95, 130, 131, 96), (82, 117, 118, 83), (109, 144, 145, 110), (96, 131, 132, 97), (83, 118, 119, 84), (110, 145, 146, 111), (97, 132, 133, 98), (84, 119, 120, 85), (111, 146, 323), (98, 133, 134, 99), (85, 120, 121, 86), (99, 134, 135, 100), (86, 121, 122, 87), (100, 135, 136, 101), (87, 122, 123, 88), (101, 136, 137, 102), (88, 123, 124, 89), (102, 137, 138, 103), (89, 124, 125, 90), (217, 112, 77), (103, 138, 139, 104), (90, 125, 126, 91), (77, 112, 113, 78), (104, 139, 140, 105), (91, 126, 127, 92), (78, 113, 114, 79), (105, 140, 141, 106), (92, 127, 128, 93), (79, 114, 115, 80), (106, 141, 142, 107), (93, 128, 129, 94), (136, 171, 172, 137), (123, 158, 159, 124), (137, 172, 173, 138), (124, 159, 160, 125), (217, 147, 112), (138, 173, 174, 139), (125, 160, 161, 126), (112, 147, 148, 113), (139, 174, 175, 140), (126, 161, 162, 127), (113, 148, 149, 114), (140, 175, 176, 141), (127, 162, 163, 128), (114, 149, 150, 115), (141, 176, 177, 142), (128, 163, 164, 129), (115, 150, 151, 116), (142, 177, 178, 143), (129, 164, 165, 130), (116, 151, 152, 117), (143, 178, 179, 144), (130, 165, 166, 131), (117, 152, 153, 118), (144, 179, 180, 145), (131, 166, 167, 132), (118, 153, 154, 119), (145, 180, 181, 146), (132, 167, 168, 133), (119, 154, 155, 120), (146, 181, 323), (133, 168, 169, 134), (120, 155, 156, 121), (134, 169, 170, 135), (121, 156, 157, 122), (135, 170, 171, 136), (122, 157, 158, 123), (178, 213, 214, 179), (165, 200, 201, 166), (152, 187, 188, 153), (179, 214, 215, 180), (166, 201, 202, 167), (153, 188, 189, 154), (180, 215, 216, 181), (167, 202, 203, 168), (154, 189, 190, 155), (181, 216, 323), (168, 203, 204, 169), (155, 190, 191, 156), (169, 204, 205, 170), (156, 191, 192, 157), (170, 205, 206, 171), (157, 192, 193, 158), (171, 206, 207, 172), (158, 193, 194, 159), (172, 207, 208, 173), (159, 194, 195, 160), (217, 182, 147), (173, 208, 209, 174), (160, 195, 196, 161), (147, 182, 183, 148), (174, 209, 210, 175), (161, 196, 197, 162), (148, 183, 184, 149), (175, 210, 211, 176), (162, 197, 198, 163), (149, 184, 185, 150), (176, 211, 212, 177), (163, 198, 199, 164), (150, 185, 186, 151), (177, 212, 213, 178), (164, 199, 200, 165), (151, 186, 187, 152), (207, 243, 244, 208), (194, 230, 231, 195), (217, 218, 182), (208, 244, 245, 209), (195, 231, 232, 196), (182, 218, 219, 183), (209, 245, 246, 210), (196, 232, 233, 197), (183, 219, 220, 184), (210, 246, 247, 211), (197, 233, 234, 198), (184, 220, 221, 185), (211, 247, 248, 212), (198, 234, 235, 199), (185, 221, 222, 186), (212, 248, 249, 213), (199, 235, 236, 200), (186, 222, 223, 187), (213, 249, 250, 214), (200, 236, 237, 201), (187, 223, 224, 188), (214, 250, 251, 215), (201, 237, 238, 202), (188, 224, 225, 189), (215, 251, 252, 216), (202, 238, 239, 203), (189, 225, 226, 190), (216, 252, 323), (203, 239, 240, 204), (190, 226, 227, 191), (204, 240, 241, 205), (191, 227, 228, 192), (205, 241, 242, 206), (192, 228, 229, 193), (206, 242, 243, 207), (193, 229, 230, 194), (237, 272, 273, 238), (224, 259, 260, 225), (251, 286, 287, 252), (238, 273, 274, 239), (225, 260, 261, 226), (252, 287, 323), (239, 274, 275, 240), (226, 261, 262, 227), (240, 275, 276, 241), (227, 262, 263, 228), (241, 276, 277, 242), (228, 263, 264, 229), (242, 277, 278, 243), (229, 264, 265, 230), (243, 278, 279, 244), (230, 265, 266, 231), (217, 253, 218), (244, 279, 280, 245), (231, 266, 267, 232), (218, 253, 254, 219), (245, 280, 281, 246), (232, 267, 268, 233), (219, 254, 255, 220), (246, 281, 282, 247), (233, 268, 269, 234), (220, 255, 256, 221), (247, 282, 283, 248), (234, 269, 270, 235), (221, 256, 257, 222), (248, 283, 284, 249), (235, 270, 271, 236), (222, 257, 258, 223), (249, 284, 285, 250), (236, 271, 272, 237), (223, 258, 259, 224), (250, 285, 286, 251), (266, 301, 302, 267), (253, 288, 289, 254), (280, 315, 316, 281), (267, 302, 303, 268), (254, 289, 290, 255), (281, 316, 317, 282), (268, 303, 304, 269), (255, 290, 291, 256), (282, 317, 318, 283), (269, 304, 305, 270), (256, 291, 292, 257), (283, 318, 319, 284), (270, 305, 306, 271), (257, 292, 293, 258), (284, 319, 320, 285), (271, 306, 307, 272), (258, 293, 294, 259), (285, 320, 321, 286), (272, 307, 308, 273), (259, 294, 295, 260), (286, 321, 322, 287), (273, 308, 309, 274), (260, 295, 296, 261), (287, 322, 323), (274, 309, 310, 275), (261, 296, 297, 262), (275, 310, 311, 276), (262, 297, 298, 263), (276, 311, 312, 277), (263, 298, 299, 264), (277, 312, 313, 278), (264, 299, 300, 265), (278, 313, 314, 279), (265, 300, 301, 266), (217, 288, 253), (279, 314, 315, 280), (295, 331, 332, 296), (322, 358, 323), (309, 345, 346, 310), (296, 332, 333, 297), (310, 346, 347, 311), (297, 333, 334, 298), (311, 347, 348, 312), (298, 334, 335, 299), (312, 348, 349, 313), (299, 335, 336, 300), (313, 349, 350, 314), (300, 336, 337, 301), (217, 324, 288), (314, 350, 351, 315), (301, 337, 338, 302), (288, 324, 325, 289), (315, 351, 352, 316), (302, 338, 339, 303), (289, 325, 326, 290), (316, 352, 353, 317), (303, 339, 340, 304), (290, 326, 327, 291), (317, 353, 354, 318), (304, 340, 341, 305), (291, 327, 328, 292), (318, 354, 355, 319), (305, 341, 342, 306), (292, 328, 329, 293), (319, 355, 356, 320), (306, 342, 343, 307), (293, 329, 330, 294), (320, 356, 357, 321), (307, 343, 344, 308), (294, 330, 331, 295), (321, 357, 358, 322), (308, 344, 345, 309), (325, 360, 361, 326), (352, 387, 388, 353), (339, 374, 375, 340), (326, 361, 362, 327), (353, 388, 389, 354), (340, 375, 376, 341), (327, 362, 363, 328), (354, 389, 390, 355), (341, 376, 377, 342), (328, 363, 364, 329), (355, 390, 391, 356), (342, 377, 378, 343), (329, 364, 365, 330), (356, 391, 392, 357), (343, 378, 379, 344), (330, 365, 366, 331), (357, 392, 393, 358), (344, 379, 380, 345), (331, 366, 367, 332), (358, 393, 323), (345, 380, 381, 346), (332, 367, 368, 333), (346, 381, 382, 347), (333, 368, 369, 334), (347, 382, 383, 348), (334, 369, 370, 335), (348, 383, 384, 349), (335, 370, 371, 336), (349, 384, 385, 350), (336, 371, 372, 337), (217, 359, 324), (350, 385, 386, 351), (337, 372, 373, 338), (324, 359, 360, 325), (351, 386, 387, 352), (338, 373, 374, 339), (381, 416, 417, 382), (368, 403, 404, 369), (382, 417, 418, 383), (369, 404, 405, 370), (383, 418, 419, 384), (370, 405, 406, 371), (384, 419, 420, 385), (371, 406, 407, 372), (217, 394, 359), (385, 420, 421, 386), (372, 407, 408, 373), (359, 394, 395, 360), (386, 421, 422, 387), (373, 408, 409, 374), (360, 395, 396, 361), (387, 422, 423, 388), (374, 409, 410, 375), (361, 396, 397, 362), (388, 423, 424, 389), (375, 410, 411, 376), (362, 397, 398, 363), (389, 424, 425, 390), (376, 411, 412, 377), (363, 398, 399, 364), (390, 425, 426, 391), (377, 412, 413, 378), (364, 399, 400, 365), (391, 426, 427, 392), (378, 413, 414, 379), (365, 400, 401, 366), (392, 427, 428, 393), (379, 414, 415, 380), (366, 401, 402, 367), (393, 428, 323), (380, 415, 416, 381), (367, 402, 403, 368), (410, 445, 446, 411), (397, 432, 433, 398), (424, 459, 460, 425), (411, 446, 447, 412), (398, 433, 434, 399), (425, 460, 461, 426), (412, 447, 448, 413), (399, 434, 435, 400), (426, 461, 462, 427), (413, 448, 449, 414), (400, 435, 436, 401), (427, 462, 463, 428), (414, 449, 450, 415), (401, 436, 437, 402), (428, 463, 323), (415, 450, 451, 416), (402, 437, 438, 403), (416, 451, 452, 417), (403, 438, 439, 404), (417, 452, 453, 418), (404, 439, 440, 405), (418, 453, 454, 419), (405, 440, 441, 406), (419, 454, 455, 420), (406, 441, 442, 407), (217, 429, 394), (420, 455, 456, 421), (407, 442, 443, 408), (394, 429, 430, 395), (421, 456, 457, 422), (408, 443, 444, 409), (395, 430, 431, 396), (422, 457, 458, 423), (409, 444, 445, 410), (396, 431, 432, 397), (423, 458, 459, 424), (439, 474, 475, 440), (453, 488, 489, 454), (440, 475, 476, 441), (454, 489, 490, 455), (441, 476, 477, 442), (217, 464, 429), (455, 490, 491, 456), (442, 477, 478, 443), (429, 464, 465, 430), (456, 491, 492, 457), (443, 478, 479, 444), (430, 465, 466, 431), (457, 492, 493, 458), (444, 479, 480, 445), (431, 466, 467, 432), (458, 493, 494, 459), (445, 480, 481, 446), (432, 467, 468, 433), (459, 494, 495, 460), (446, 481, 482, 447), (433, 468, 469, 434), (460, 495, 496, 461), (447, 482, 483, 448), (434, 469, 470, 435), (461, 496, 497, 462), (448, 483, 484, 449), (435, 470, 471, 436), (462, 497, 498, 463), (449, 484, 485, 450), (436, 471, 472, 437), (463, 498, 323), (450, 485, 486, 451), (437, 472, 473, 438), (451, 486, 487, 452), (438, 473, 474, 439), (452, 487, 488, 453), (468, 503, 504, 469), (495, 530, 531, 496), (482, 517, 518, 483), (469, 504, 505, 470), (496, 531, 532, 497), (483, 518, 519, 484), (470, 505, 506, 471), (497, 532, 533, 498), (484, 519, 520, 485), (471, 506, 507, 472), (498, 533, 323), (485, 520, 521, 486), (472, 507, 508, 473), (486, 521, 522, 487), (473, 508, 509, 474), (487, 522, 523, 488), (474, 509, 510, 475), (488, 523, 524, 489), (475, 510, 511, 476), (489, 524, 525, 490), (476, 511, 512, 477), (217, 499, 464), (490, 525, 526, 491), (477, 512, 513, 478), (464, 499, 500, 465), (491, 526, 527, 492), (478, 513, 514, 479), (465, 500, 501, 466), (492, 527, 528, 493), (479, 514, 515, 480), (466, 501, 502, 467), (493, 528, 529, 494), (480, 515, 516, 481), (467, 502, 503, 468), (494, 529, 530, 495), (481, 516, 517, 482), (524, 559, 560, 525), (511, 546, 547, 512), (217, 534, 499), (525, 560, 561, 526), (512, 547, 548, 513), (499, 534, 535, 500), (526, 561, 562, 527), (513, 548, 549, 514), (500, 535, 536, 501), (527, 562, 563, 528), (514, 549, 550, 515), (501, 536, 537, 502), (528, 563, 564, 529), (515, 550, 551, 516), (502, 537, 538, 503), (529, 564, 565, 530), (516, 551, 552, 517), (503, 538, 539, 504), (530, 565, 566, 531), (517, 552, 553, 518), (504, 539, 540, 505), (531, 566, 567, 532), (518, 553, 554, 519), (505, 540, 541, 506), (532, 567, 568, 533), (519, 554, 555, 520), (506, 541, 542, 507), (533, 568, 323), (520, 555, 556, 521), (507, 542, 543, 508), (521, 556, 557, 522), (508, 543, 544, 509), (522, 557, 558, 523), (509, 544, 545, 510), (523, 558, 559, 524), (510, 545, 546, 511), (566, 601, 602, 567), (553, 588, 589, 554), (540, 575, 576, 541), (567, 602, 603, 568), (554, 589, 590, 555), (541, 576, 577, 542), (568, 603, 323), (555, 590, 591, 556), (542, 577, 578, 543), (556, 591, 592, 557), (543, 578, 579, 544), (557, 592, 593, 558), (544, 579, 580, 545), (558, 593, 594, 559), (545, 580, 581, 546), (559, 594, 595, 560), (546, 581, 582, 547), (217, 569, 534), (560, 595, 596, 561), (547, 582, 583, 548), (534, 569, 570, 535), (561, 596, 597, 562), (548, 583, 584, 549), (535, 570, 571, 536), (562, 597, 598, 563), (549, 584, 585, 550), (536, 571, 572, 537), (563, 598, 599, 564), (550, 585, 586, 551), (537, 572, 573, 538), (564, 599, 600, 565), (551, 586, 587, 552), (538, 573, 574, 539), (565, 600, 601, 566), (552, 587, 588, 553), (539, 574, 575, 540), (595, 630, 631, 596), (582, 617, 618, 583), (569, 604, 605, 570), (596, 631, 632, 597), (583, 618, 619, 584), (570, 605, 606, 571), (597, 632, 633, 598), (584, 619, 620, 585), (571, 606, 607, 572), (598, 633, 634, 599), (585, 620, 621, 586), (572, 607, 608, 573), (599, 634, 635, 600), (586, 621, 622, 587), (573, 608, 609, 574), (600, 635, 636, 601), (587, 622, 623, 588), (574, 609, 610, 575), (601, 636, 637, 602), (588, 623, 624, 589), (575, 610, 611, 576), (602, 637, 638, 603), (589, 624, 625, 590), (576, 611, 612, 577), (603, 638, 323), (590, 625, 626, 591), (577, 612, 613, 578), (591, 626, 627, 592), (578, 613, 614, 579), (592, 627, 628, 593), (579, 614, 615, 580), (593, 628, 629, 594), (580, 615, 616, 581), (594, 629, 630, 595), (581, 616, 617, 582), (217, 604, 569), (624, 659, 660, 625), (611, 646, 647, 612), (638, 673, 323), (625, 660, 661, 626), (612, 647, 648, 613), (626, 661, 662, 627), (613, 648, 649, 614), (627, 662, 663, 628), (614, 649, 650, 615), (628, 663, 664, 629), (615, 650, 651, 616), (629, 664, 665, 630), (616, 651, 652, 617), (217, 639, 604), (630, 665, 666, 631), (617, 652, 653, 618), (604, 639, 640, 605), (631, 666, 667, 632), (618, 653, 654, 619), (605, 640, 641, 606), (632, 667, 668, 633), (619, 654, 655, 620), (606, 641, 642, 607), (633, 668, 669, 634), (620, 655, 656, 621), (607, 642, 643, 608), (634, 669, 670, 635), (621, 656, 657, 622), (608, 643, 644, 609), (635, 670, 671, 636), (622, 657, 658, 623), (609, 644, 645, 610), (636, 671, 672, 637), (623, 658, 659, 624), (610, 645, 646, 611), (637, 672, 673, 638), (653, 688, 689, 654), (640, 675, 676, 641), (667, 702, 703, 668), (654, 689, 690, 655), (641, 676, 677, 642), (668, 703, 704, 669), (655, 690, 691, 656), (642, 677, 678, 643), (669, 704, 705, 670), (656, 691, 692, 657), (643, 678, 679, 644), (670, 705, 706, 671), (657, 692, 693, 658), (644, 679, 680, 645), (671, 706, 707, 672), (658, 693, 694, 659), (645, 680, 681, 646), (672, 707, 708, 673), (659, 694, 695, 660), (646, 681, 682, 647), (673, 708, 323), (660, 695, 696, 661), (647, 682, 683, 648), (661, 696, 697, 662), (648, 683, 684, 649), (662, 697, 698, 663), (649, 684, 685, 650), (663, 698, 699, 664), (650, 685, 686, 651), (664, 699, 700, 665), (651, 686, 687, 652), (217, 674, 639), (665, 700, 701, 666), (652, 687, 688, 653), (639, 674, 675, 640), (666, 701, 702, 667), (682, 717, 718, 683), (696, 731, 732, 697), (683, 718, 719, 684), (697, 732, 733, 698), (684, 719, 720, 685), (698, 733, 734, 699), (685, 720, 721, 686), (699, 734, 735, 700), (686, 721, 722, 687), (217, 709, 674), (700, 735, 736, 701), (687, 722, 723, 688), (674, 709, 710, 675), (701, 736, 737, 702), (688, 723, 724, 689), (675, 710, 711, 676), (702, 737, 738, 703), (689, 724, 725, 690), (676, 711, 712, 677), (703, 738, 739, 704), (690, 725, 726, 691), (677, 712, 713, 678), (704, 739, 740, 705), (691, 726, 727, 692), (678, 713, 714, 679), (705, 740, 741, 706), (692, 727, 728, 693), (679, 714, 715, 680), (706, 741, 742, 707), (693, 728, 729, 694), (680, 715, 716, 681), (707, 742, 743, 708), (694, 729, 730, 695), (681, 716, 717, 682), (708, 743, 323), (695, 730, 731, 696), (711, 746, 747, 712), (738, 773, 774, 739), (725, 760, 761, 726), (712, 747, 748, 713), (739, 774, 775, 740), (726, 761, 762, 727), (713, 748, 749, 714), (740, 775, 776, 741), (727, 762, 763, 728), (714, 749, 750, 715), (741, 776, 777, 742), (728, 763, 764, 729), (715, 750, 751, 716), (742, 777, 778, 743), (729, 764, 765, 730), (716, 751, 752, 717), (743, 778, 323), (730, 765, 766, 731), (717, 752, 753, 718), (731, 766, 767, 732), (718, 753, 754, 719), (732, 767, 768, 733), (719, 754, 755, 720), (733, 768, 769, 734), (720, 755, 756, 721), (734, 769, 770, 735), (721, 756, 757, 722), (217, 744, 709), (735, 770, 771, 736), (722, 757, 758, 723), (709, 744, 745, 710), (736, 771, 772, 737), (723, 758, 759, 724), (710, 745, 746, 711), (737, 772, 773, 738), (724, 759, 760, 725), (767, 802, 803, 768), (754, 789, 790, 755), (768, 803, 804, 769), (755, 790, 791, 756), (769, 804, 805, 770), (756, 791, 792, 757), (217, 779, 744), (770, 805, 806, 771), (757, 792, 793, 758), (744, 779, 780, 745), (771, 806, 807, 772), (758, 793, 794, 759), (745, 780, 781, 746), (772, 807, 808, 773), (759, 794, 795, 760), (746, 781, 782, 747), (773, 808, 809, 774), (760, 795, 796, 761), (747, 782, 783, 748), (774, 809, 810, 775), (761, 796, 797, 762), (748, 783, 784, 749), (775, 810, 811, 776), (762, 797, 798, 763), (749, 784, 785, 750), (776, 811, 812, 777), (763, 798, 799, 764), (750, 785, 786, 751), (777, 812, 813, 778), (764, 799, 800, 765), (751, 786, 787, 752), (778, 813, 323), (765, 800, 801, 766), (752, 787, 788, 753), (766, 801, 802, 767), (753, 788, 789, 754), (793, 828, 829, 794), (780, 815, 816, 781), (807, 842, 843, 808), (794, 829, 830, 795), (781, 816, 817, 782), (808, 843, 844, 809), (795, 830, 831, 796), (782, 817, 818, 783), (809, 844, 845, 810), (796, 831, 832, 797), (783, 818, 819, 784), (810, 845, 846, 811), (797, 832, 833, 798), (784, 819, 820, 785), (811, 846, 847, 812), (798, 833, 834, 799), (785, 820, 821, 786), (812, 847, 848, 813), (799, 834, 835, 800), (786, 821, 822, 787), (813, 848, 323), (800, 835, 836, 801), (787, 822, 823, 788), (801, 836, 837, 802), (788, 823, 824, 789), (802, 837, 838, 803), (789, 824, 825, 790), (803, 838, 839, 804), (790, 825, 826, 791), (804, 839, 840, 805), (791, 826, 827, 792), (217, 814, 779), (805, 840, 841, 806), (792, 827, 828, 793), (779, 814, 815, 780), (806, 841, 842, 807), (822, 857, 858, 823), (836, 867, 868, 837), (823, 858, 859, 824), (837, 868, 869, 838), (824, 859, 860, 825), (838, 869, 870, 839), (825, 860, 861, 826), (839, 870, 4, 840), (826, 861, 0, 827), (217, 849, 814), (840, 4, 871, 841), (827, 0, 1, 828), (814, 849, 850, 815), (841, 871, 872, 842), (828, 1, 862, 829), (815, 850, 851, 816), (842, 872, 873, 843), (829, 862, 863, 830), (816, 851, 852, 817), (843, 873, 874, 844), (830, 863, 2, 831), (817, 852, 853, 818), (844, 874, 875, 845), (831, 2, 864, 832), (818, 853, 854, 819), (845, 875, 876, 846), (832, 864, 865, 833), (819, 854, 855, 820), (846, 876, 5, 847), (833, 865, 3, 834), (820, 855, 856, 821), (847, 5, 6, 848), (834, 3, 866, 835), (821, 856, 857, 822), (848, 6, 323), (835, 866, 867, 836)])
me_mesh.polygons.foreach_set('use_smooth', [True] * 900)
me_mesh.polygons.foreach_set('material_index', [1, 0, 0, 0, 0, 0, 0, 0, 0, 0, 0, 1, 0, 0, 0, 0, 0, 0, 0, 0, 0, 0, 0, 0, 0, 0, 0, 0, 0, 0, 0, 0, 0, 0, 0, 0, 0, 0, 0, 0, 0, 0, 0, 0, 0, 0, 0, 0, 0, 0, 0, 0, 0, 0, 0, 0, 0, 0, 0, 0, 1, 0, 0, 0, 0, 0, 0, 0, 0, 0, 0, 1, 0, 0, 0, 1, 0, 0, 0, 0, 0, 0, 0, 0, 0, 0, 1, 0, 0, 0, 0, 0, 0, 0, 0, 0, 0, 0, 0, 0, 0, 0, 0, 0, 0, 0, 0, 0, 0, 0, 0, 0, 0, 0, 0, 0, 0, 0, 0, 0, 0, 0, 0, 0, 0, 0, 0, 0, 1, 0, 0, 0, 0, 0, 0, 0, 0, 0, 0, 1, 0, 0, 0, 0, 1, 0, 0, 0, 0, 0, 0, 0, 0, 0, 0, 1, 0, 0, 0, 0, 0, 0, 0, 0, 0, 0, 0, 0, 0, 0, 0, 0, 0, 0, 0, 0, 0, 0, 0, 0, 0, 0, 0, 0, 0, 0, 0, 0, 0, 0, 0, 0, 0, 0, 0, 0, 1, 0, 0, 0, 0, 0, 0, 0, 0, 0, 0, 1, 0, 0, 0, 0, 0, 0, 0, 0, 0, 0, 0, 0, 0, 0, 0, 0, 0, 1, 0, 0, 0, 0, 0, 0, 0, 0, 0, 0, 0, 0, 0, 0, 0, 0, 0, 0, 0, 0, 0, 0, 0, 0, 1, 0, 0, 0, 0, 0, 0, 0, 0, 0, 0, 0, 0, 0, 1, 0, 0, 0, 0, 0, 0, 0, 0, 0, 0, 1, 0, 0, 0, 0, 0, 0, 0, 0, 0, 0, 0, 0, 0, 0, 0, 0, 0, 1, 0, 0, 0, 0, 0, 0, 0, 0, 0, 0, 0, 0, 0, 0, 0, 0, 0, 0, 0, 0, 0, 0, 0, 0, 1, 0, 0, 0, 0, 0, 0, 0, 0, 0, 0, 0, 0, 0, 1, 0, 0, 0, 0, 0, 0, 0, 0, 0, 0, 1, 0, 0, 0, 0, 0, 0, 0, 0, 0, 0, 0, 0, 0, 0, 0, 0, 0, 1, 0, 0, 0, 0, 0, 0, 0, 0, 0, 0, 0, 0, 0, 0, 0, 0, 0, 0, 0, 0, 0, 0, 0, 0, 1, 0, 0, 0, 0, 0, 0, 0, 0, 0, 0, 0, 0, 0, 1, 0, 0, 0, 0, 0, 0, 0, 0, 0, 0, 1, 0, 0, 0, 0, 0, 0, 0, 0, 0, 0, 0, 0, 0, 0, 0, 0, 0, 0, 0, 0, 0, 0, 0, 0, 0, 0, 0, 0, 0, 0, 0, 0, 0, 0, 0, 0, 0, 0, 0, 0, 0, 1, 0, 0, 0, 0, 0, 0, 0, 0, 0, 0, 1, 0, 0, 0, 0, 1, 0, 0, 0, 0, 0, 0, 0, 0, 0, 0, 1, 0, 0, 0, 0, 0, 0, 0, 0, 0, 0, 0, 0, 0, 0, 0, 0, 0, 0, 0, 0, 0, 0, 0, 0, 0, 0, 0, 0, 0, 0, 0, 0, 0, 0, 0, 0, 0, 0, 0, 0, 1, 0, 0, 0, 0, 0, 0, 0, 0, 0, 0, 1, 0, 0, 0, 0, 0, 0, 0, 0, 0, 0, 0, 0, 0, 0, 0, 0, 1, 0, 0, 0, 0, 0, 0, 0, 0, 0, 0, 0, 0, 0, 0, 0, 0, 0, 0, 0, 0, 0, 0, 0, 0, 1, 0, 0, 0, 0, 0, 0, 0, 0, 0, 0, 0, 0, 0, 0, 1, 0, 0, 0, 0, 0, 0, 0, 0, 0, 0, 1, 0, 0, 0, 0, 0, 0, 0, 0, 0, 0, 0, 0, 0, 0, 0, 0, 0, 1, 0, 0, 0, 0, 0, 0, 0, 0, 0, 0, 0, 0, 0, 0, 0, 0, 0, 0, 0, 0, 0, 0, 0, 0, 1, 0, 0, 0, 0, 0, 0, 0, 0, 0, 0, 0, 0, 0, 1, 0, 0, 0, 0, 0, 0, 0, 0, 0, 0, 1, 0, 0, 0, 0, 0, 0, 0, 0, 0, 0, 0, 0, 0, 0, 0, 0, 0, 1, 0, 0, 0, 0, 0, 0, 0, 0, 0, 0, 0, 0, 0, 0, 0, 0, 0, 0, 0, 0, 0, 0, 0, 0, 1, 0, 0, 0, 0, 0, 0, 0, 0, 0, 0, 0, 0, 0, 1, 0, 0, 0, 0, 0, 0, 0, 0, 0, 0, 1, 0, 0, 0, 0, 0, 0, 0, 0, 0, 0, 0, 0, 0, 0, 0, 0, 0, 0, 0, 0, 0, 0, 0, 0, 0, 0, 0, 0, 0, 0, 0, 0, 0, 0, 0, 0, 0, 0, 0, 0, 0, 0, 1, 0, 0, 0, 0, 0, 0, 0, 0, 0, 0, 1, 0, 0, 0, 1, 0, 0, 0, 0, 0, 0, 0, 0, 0, 0, 1, 0, 0, 0, 0, 0, 0, 0, 0, 0, 0, 0, 0, 0, 0, 0, 0, 0, 0, 0, 0, 0, 0, 0, 0, 1, 0, 0, 0, 0, 0, 0, 0, 0, 0, 0, 0, 0, 0, 0, 0, 0, 0, 0, 0, 0, 0, 0, 0, 0, 1, 0, 0, 0, 0, 0, 0, 0, 0, 0, 0, 0, 0, 0, 1, 0, 0, 0, 0, 0, 0, 0, 0, 0, 0, 1, 0, 0, 0, 0, 0, 0, 0, 0, 0, 0, 0, 0, 0, 0, 0, 0, 0, 0, 0])
me_mesh.materials.append(mat_pin_stripe)
me_mesh.materials.append(mat_stripe)
me_mesh.use_remesh_preserve_volume = False
me_mesh.use_remesh_preserve_attributes = False
me_mesh.use_mirror_vertex_groups = False
me_mesh.update()

# ---- curves / text
cu_beziercurve_001 = bpy.data.curves.new('BezierCurve.001', 'CURVE')
cu_beziercurve_001.dimensions = '3D'
_sp = cu_beziercurve_001.splines.new('BEZIER'); _sp.bezier_points.add(3)
_sp.bezier_points.foreach_set('co', [0.9215, -2.209, 6.754e-07, 1.329, -1.829, 5.223e-08, 1.149, 0.3025, -8.639e-09, 0.9215, 1.591, -4.38e-08])
_sp.bezier_points.foreach_set('handle_left', [0.5182, -2.165, 6.741e-07, 1.3, -1.895, 5.413e-08, 1.152, -0.4046, -8.784e-09, 1.47, 1.56, -4.289e-08])
_sp.bezier_points.foreach_set('handle_right', [1.234, -2.243, 6.764e-07, 1.825, -0.6988, 1.996e-08, 1.147, 0.7989, -8.538e-09, -0.07681, 1.649, -4.545e-08])
for _p, _l, _r in zip(_sp.bezier_points, ['ALIGNED', 'ALIGNED', 'ALIGNED', 'ALIGNED'], ['ALIGNED', 'ALIGNED', 'ALIGNED', 'ALIGNED']): _p.handle_left_type = _l; _p.handle_right_type = _r
_sp.order_u = 0
_sp.order_v = 0
cu_beziercurve_001.use_path = True
cu_beziercurve_001.use_path_clamp = True
cu_beziercurve_001.bevel_resolution = 0
cu_beziercurve_001.fill_mode = 'HALF'

# ---- objects
ob_pin = bpy.data.objects.new('Pin', me_mesh)
ob_pin_outline = bpy.data.objects.new('Pin Outline', cu_beziercurve_001)
ob_lamp = bpy.data.objects.new('Lamp', light_lamp)
ob_camera = bpy.data.objects.new('Camera', cam_camera)

# ---- transforms, parenting, visibility, modifiers, constraints
ob_pin.location = (0.0, 0.0, 1.689)
ob_pin.rotation_euler = (1.571, -0.0, -0.0)
ob_pin.lineart.crease_threshold = 0.0
ob_pin_outline.location = (-0.9215, 3.155e-07, 0.3087)
ob_pin_outline.rotation_euler = (1.571, -0.0, -0.0)
ob_pin_outline.hide_viewport = True
ob_pin_outline.lineart.crease_threshold = 0.0
ob_lamp.location = (4.076, 1.005, 5.904)
ob_lamp.rotation_euler = (0.6503, 0.05522, 1.866)
ob_lamp.lock_rotations_4d = False
ob_lamp.empty_display_type = 'ARROWS'
ob_lamp.color = (0.0, 0.0, 0.0, 0.0)
ob_lamp.lineart.crease_threshold = 0.0
ob_camera.location = (7.481, -6.508, 5.344)
ob_camera.rotation_euler = (1.109, 0.0, 0.8149)
ob_camera.lock_rotations_4d = False
ob_camera.empty_display_type = 'ARROWS'
ob_camera.color = (0.0, 0.0, 0.0, 0.0)
ob_camera.display_type = 'WIRE'
ob_camera.lineart.crease_threshold = 0.0

# ---- collection membership
col_collection_1.objects.link(ob_pin)
col_collection_1.objects.link(ob_pin_outline)
col_collection_1.objects.link(ob_lamp)
col_collection_1.objects.link(ob_camera)

# ---- scene / render settings (as saved in the file)
scene.camera = ob_camera
scene.frame_start = 1; scene.frame_end = 250; scene.frame_set(1)
scene.render.engine = 'BLENDER_EEVEE_NEXT'
scene.render.resolution_percentage = 50
scene.render.dither_intensity = 0.0
scene.cycles.use_denoising = False
scene.cycles.samples = 128
scene.cycles.sampling_pattern = 'TABULATED_SOBOL'
scene.cycles.light_sampling_threshold = 0.0
scene.cycles.use_adaptive_sampling = False
scene.cycles.use_light_tree = False
scene.cycles.blur_glossy = 0.0
scene.cycles.sample_clamp_indirect = 0.0
scene.view_settings.view_transform = 'Standard'
bpy.context.view_layer.update()
